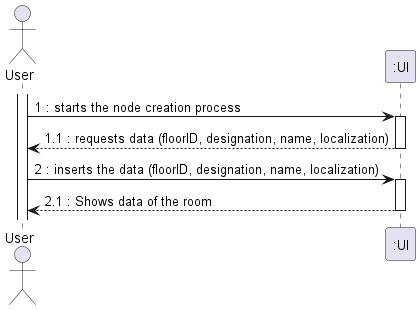

The diagram above was rendered by PlantUML. Its source (embedded in the PNG):
@startuml
actor "User" as OE

activate OE
OE -> ":UI" : 1 : starts the node creation process
activate ":UI"
":UI" --> OE : 1.1 : requests data (floorID, designation, name, localization)
deactivate ":UI"
OE -> ":UI" : 2 : inserts the data (floorID, designation, name, localization)
activate ":UI"
":UI" --> OE : 2.1 : Shows data of the room


deactivate ":UI"

@enduml